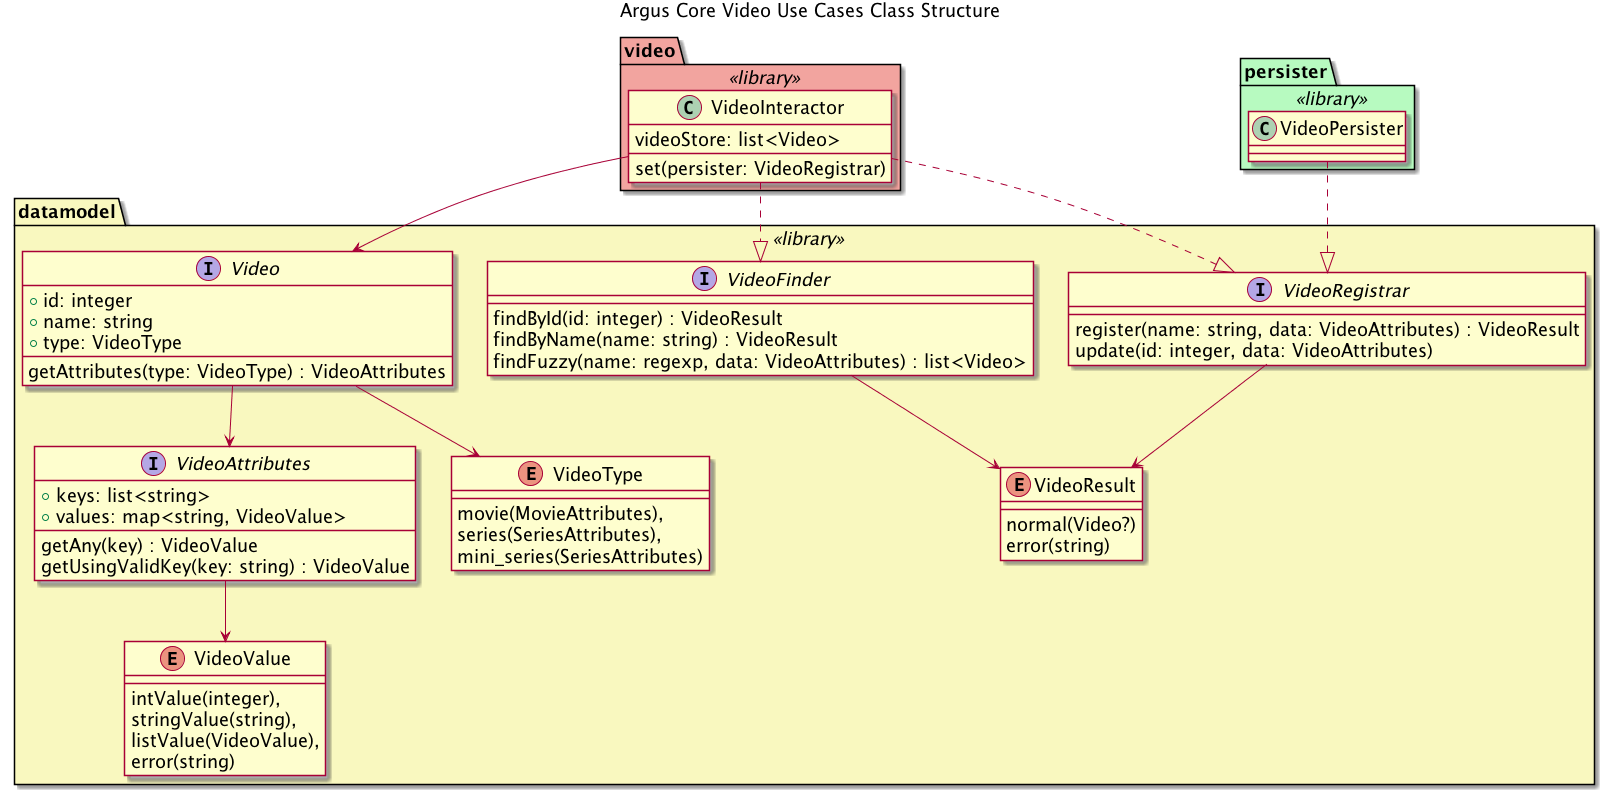

The diagram above was rendered by PlantUML. Its source (embedded in the PNG):
@startuml
title Argus Core Video Use Cases Class Structure

package datamodel <<library>> #F9F8BF {

  enum VideoType {
    movie(MovieAttributes),
    series(SeriesAttributes),
    mini_series(SeriesAttributes)
  }

  enum VideoValue {
    intValue(integer),
    stringValue(string),
    listValue(VideoValue),
    error(string)
  }

  enum VideoResult {
    normal(Video?)
    error(string)
  }

  interface VideoAttributes {
    + keys: list<string>
    + values: map<string, VideoValue>
    getAny(key) : VideoValue
    getUsingValidKey(key: string) : VideoValue
  }

  interface VideoFinder {
    findById(id: integer) : VideoResult
    findByName(name: string) : VideoResult
    findFuzzy(name: regexp, data: VideoAttributes) : list<Video>
  }

  interface VideoRegistrar {
    register(name: string, data: VideoAttributes) : VideoResult
    update(id: integer, data: VideoAttributes)
  }

  interface Video {
    + id: integer
    + name: string
    + type: VideoType
    getAttributes(type: VideoType) : VideoAttributes
  }

  VideoAttributes --> VideoValue
  Video --> VideoType
  Video --> VideoAttributes
  VideoFinder --> VideoResult
  VideoRegistrar --> VideoResult

}

package video <<library>> #F2A49F {

  class VideoInteractor {
    videoStore: list<Video>
    set(persister: VideoRegistrar)
  }

}

package persister <<library>> #B7FAC0 {
  class VideoPersister
}

VideoPersister ..|> VideoRegistrar
VideoInteractor ..|> VideoRegistrar
VideoInteractor ..|> VideoFinder
VideoInteractor --> Video

skinparam defaultFontSize 18

@enduml